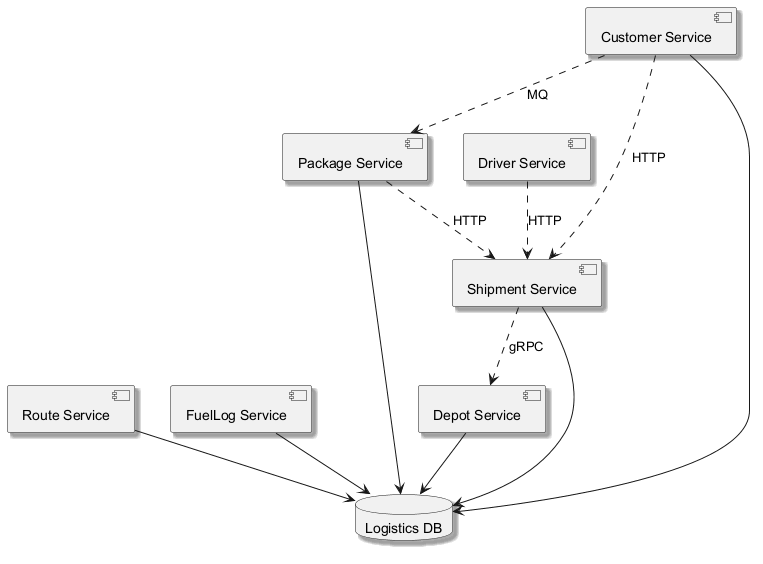

The diagram above was rendered by PlantUML. Its source (embedded in the PNG):
@startuml
skinparam backgroundColor #FFFFFF
skinparam classBackgroundColor #E8F4FA
skinparam classBorderColor #2C7DA0
skinparam shadowing true
component "Route Service" as C_RouteService
component "FuelLog Service" as C_FuelLogService
component "Shipment Service" as C_ShipmentService
component "Customer Service" as C_CustomerService
component "Package Service" as C_PackageService
component "Depot Service" as C_DepotService
component "Driver Service" as C_DriverService
database "Logistics DB" as DB_logistics
C_RouteService --> DB_logistics
C_FuelLogService --> DB_logistics
C_ShipmentService --> DB_logistics
C_CustomerService --> DB_logistics
C_PackageService --> DB_logistics
C_DepotService --> DB_logistics
C_DriverService ..> C_ShipmentService : HTTP
C_ShipmentService ..> C_DepotService : gRPC
C_CustomerService ..> C_ShipmentService : HTTP
C_CustomerService ..> C_PackageService : MQ
C_PackageService ..> C_ShipmentService : HTTP
@enduml